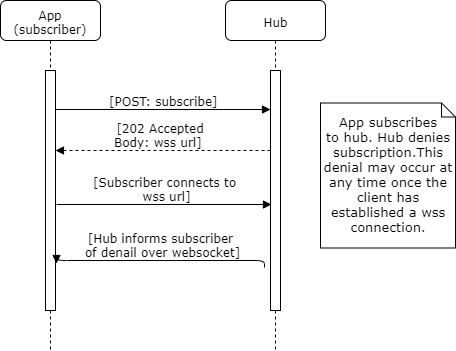

The diagram above was exported from draw.io. Its source (the exported page's mxGraphModel, read from the mxfile embedded in the PNG):
<mxGraphModel dx="2915" dy="1533" grid="1" gridSize="10" guides="1" tooltips="1" connect="1" arrows="1" fold="1" page="1" pageScale="1" pageWidth="1169" pageHeight="827" math="0" shadow="0">
  <root>
    <mxCell id="0" />
    <mxCell id="1" parent="0" />
    <mxCell id="7baba1c4bc27f4b0-2" value="App (subscriber)" style="shape=umlLifeline;perimeter=lifelinePerimeter;whiteSpace=wrap;html=1;container=1;collapsible=0;recursiveResize=0;outlineConnect=0;rounded=1;shadow=0;comic=0;labelBackgroundColor=none;strokeColor=#000000;strokeWidth=1;fillColor=#FFFFFF;fontFamily=Verdana;fontSize=12;fontColor=#000000;align=center;" parent="1" vertex="1">
      <mxGeometry x="340" y="210" width="100" height="350" as="geometry" />
    </mxCell>
    <mxCell id="7baba1c4bc27f4b0-10" value="" style="html=1;points=[];perimeter=orthogonalPerimeter;rounded=0;shadow=0;comic=0;labelBackgroundColor=none;strokeColor=#000000;strokeWidth=1;fillColor=#FFFFFF;fontFamily=Verdana;fontSize=12;fontColor=#000000;align=center;" parent="7baba1c4bc27f4b0-2" vertex="1">
      <mxGeometry x="45" y="70" width="10" height="240" as="geometry" />
    </mxCell>
    <mxCell id="7baba1c4bc27f4b0-3" value="Hub" style="shape=umlLifeline;perimeter=lifelinePerimeter;whiteSpace=wrap;html=1;container=1;collapsible=0;recursiveResize=0;outlineConnect=0;rounded=1;shadow=0;comic=0;labelBackgroundColor=none;strokeColor=#000000;strokeWidth=1;fillColor=#FFFFFF;fontFamily=Verdana;fontSize=12;fontColor=#000000;align=center;" parent="1" vertex="1">
      <mxGeometry x="565" y="210" width="100" height="350" as="geometry" />
    </mxCell>
    <mxCell id="7baba1c4bc27f4b0-13" value="" style="html=1;points=[];perimeter=orthogonalPerimeter;rounded=0;shadow=0;comic=0;labelBackgroundColor=none;strokeColor=#000000;strokeWidth=1;fillColor=#FFFFFF;fontFamily=Verdana;fontSize=12;fontColor=#000000;align=center;" parent="7baba1c4bc27f4b0-3" vertex="1">
      <mxGeometry x="45" y="70" width="10" height="240" as="geometry" />
    </mxCell>
    <mxCell id="7baba1c4bc27f4b0-14" value="[POST: subscribe]" style="html=1;verticalAlign=bottom;endArrow=block;entryX=0;entryY=0.163;labelBackgroundColor=none;fontFamily=Verdana;fontSize=12;edgeStyle=elbowEdgeStyle;elbow=vertical;entryDx=0;entryDy=0;entryPerimeter=0;" parent="1" source="7baba1c4bc27f4b0-10" target="7baba1c4bc27f4b0-13" edge="1">
      <mxGeometry relative="1" as="geometry">
        <mxPoint x="470" y="330" as="sourcePoint" />
        <Array as="points" />
      </mxGeometry>
    </mxCell>
    <mxCell id="7498a05062d2d73e-4" value="[Hub informs subscriber &lt;br&gt;of denail over websocket]" style="html=1;verticalAlign=bottom;endArrow=block;labelBackgroundColor=none;fontFamily=Verdana;fontSize=12;edgeStyle=elbowEdgeStyle;elbow=vertical;entryX=1.067;entryY=0.806;entryDx=0;entryDy=0;entryPerimeter=0;exitX=-0.633;exitY=0.822;exitDx=0;exitDy=0;exitPerimeter=0;" parent="1" source="7baba1c4bc27f4b0-13" target="7baba1c4bc27f4b0-10" edge="1">
      <mxGeometry relative="1" as="geometry">
        <mxPoint x="405" y="340" as="sourcePoint" />
        <mxPoint x="400" y="370" as="targetPoint" />
        <Array as="points">
          <mxPoint x="510" y="470" />
          <mxPoint x="540" y="400" />
          <mxPoint x="520" y="390" />
          <mxPoint x="480" y="370" />
        </Array>
      </mxGeometry>
    </mxCell>
    <mxCell id="7498a05062d2d73e-18" value="[202 Accepted&lt;br&gt;Body: wss url]&amp;nbsp;" style="html=1;verticalAlign=bottom;endArrow=block;labelBackgroundColor=none;fontFamily=Verdana;fontSize=12;edgeStyle=elbowEdgeStyle;elbow=horizontal;dashed=1;" parent="1" source="7baba1c4bc27f4b0-13" target="7baba1c4bc27f4b0-10" edge="1">
      <mxGeometry x="0.0233" relative="1" as="geometry">
        <mxPoint x="405" y="450" as="sourcePoint" />
        <mxPoint x="620" y="450" as="targetPoint" />
        <Array as="points">
          <mxPoint x="440" y="360" />
          <mxPoint x="480" y="350" />
          <mxPoint x="510" y="380" />
          <mxPoint x="520" y="360" />
          <mxPoint x="540" y="450" />
          <mxPoint x="560" y="435" />
        </Array>
        <mxPoint as="offset" />
      </mxGeometry>
    </mxCell>
    <mxCell id="7b44c74e87a593a3-5" value="&lt;font style=&quot;font-size: 13px&quot;&gt;App subscribes&lt;br&gt;to hub. Hub denies subscription.&lt;span style=&quot;box-sizing: border-box ; background-color: rgb(255 , 255 , 255)&quot;&gt;This denial may occur at any time once the client has established a wss connection.&lt;/span&gt;&lt;/font&gt;" style="shape=note;whiteSpace=wrap;html=1;size=14;verticalAlign=middle;align=center;spacingTop=-6;rounded=0;shadow=0;comic=0;labelBackgroundColor=none;strokeColor=#000000;strokeWidth=1;fillColor=#FFFFFF;fontFamily=Verdana;fontSize=12;fontColor=#000000;" parent="1" vertex="1">
      <mxGeometry x="660" y="312.5" width="135" height="145" as="geometry" />
    </mxCell>
    <mxCell id="rueDxh1ARzOQLqhtxFtE-1" value="[Subscriber connects to &lt;br&gt;wss url]" style="html=1;verticalAlign=bottom;endArrow=block;entryX=0;entryY=0.163;labelBackgroundColor=none;fontFamily=Verdana;fontSize=12;edgeStyle=elbowEdgeStyle;elbow=vertical;entryDx=0;entryDy=0;entryPerimeter=0;" edge="1" parent="1">
      <mxGeometry relative="1" as="geometry">
        <mxPoint x="396" y="414" as="sourcePoint" />
        <Array as="points" />
        <mxPoint x="611" y="414" as="targetPoint" />
      </mxGeometry>
    </mxCell>
  </root>
</mxGraphModel>